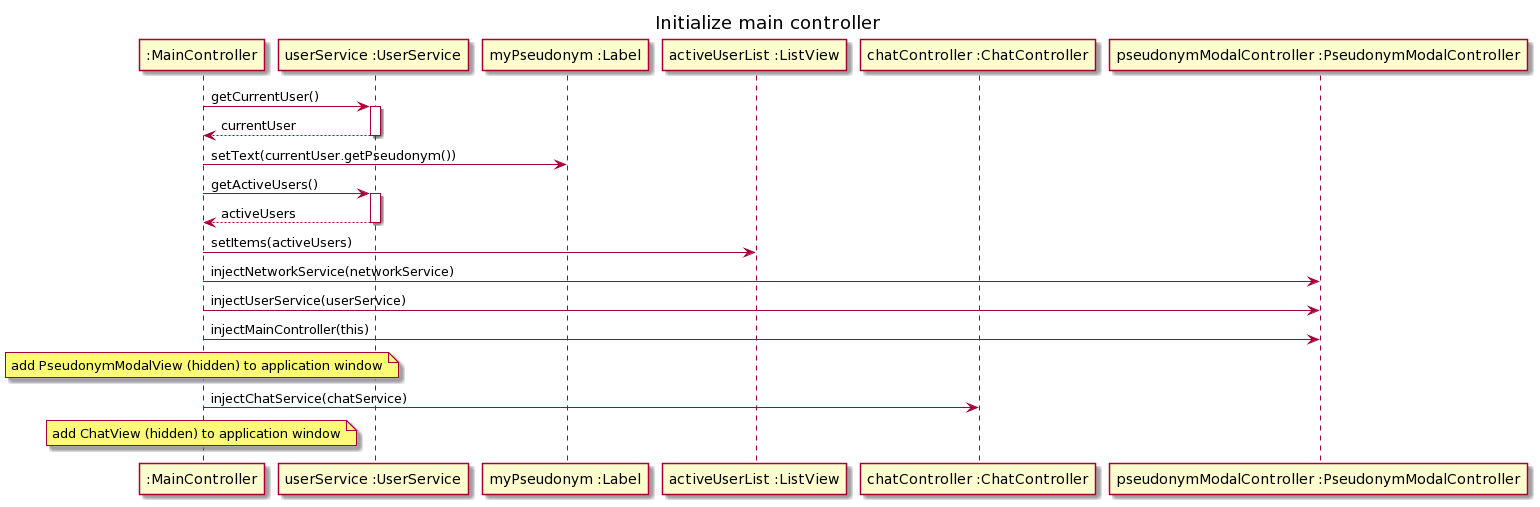

The diagram above was rendered by PlantUML. Its source (embedded in the PNG):
@startuml
title Initialize main controller

participant ":MainController" as mc
participant "userService :UserService" as us
participant "myPseudonym :Label" as mp
participant "activeUserList :ListView" as aul
participant "chatController :ChatController" as cc
participant "pseudonymModalController :PseudonymModalController" as pmc

mc -> us : getCurrentUser()
activate us
us --> mc : currentUser
deactivate us
mc -> mp : setText(currentUser.getPseudonym())
mc -> us : getActiveUsers()
activate us
us --> mc : activeUsers
deactivate us
mc -> aul : setItems(activeUsers)

mc -> pmc : injectNetworkService(networkService)
mc -> pmc : injectUserService(userService)
mc -> pmc : injectMainController(this)
note over mc: add PseudonymModalView (hidden) to application window

mc -> cc : injectChatService(chatService)
note over mc: add ChatView (hidden) to application window
@enduml